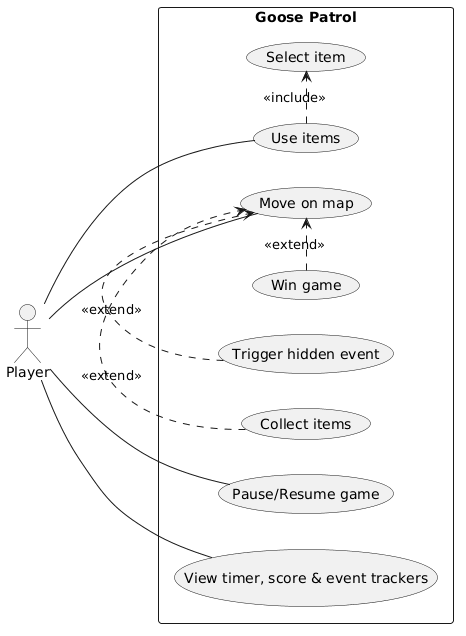

The diagram above was rendered by PlantUML. Its source (embedded in the PNG):
@startuml
left to right direction
actor Player

rectangle "Goose Patrol" {
    usecase "Move on map" as UC_Move
    usecase "Collect items" as UC_Collect
    usecase "Use items" as UC_Use
    usecase "Select item" as UC_Select
    usecase "Pause/Resume game" as UC_Pause
    usecase "View timer, score & event trackers" as UC_View
    usecase "Trigger hidden event" as UC_Event
    usecase "Win game" as UC_Win

    Player -- UC_Move
    Player -- UC_Use
    Player -- UC_Pause
    Player -- UC_View

    UC_Use .> UC_Select : <<include>>

    UC_Collect .> UC_Move : <<extend>>
    UC_Event .> UC_Move : <<extend>>
    UC_Win .> UC_Move : <<extend>>
}
@enduml